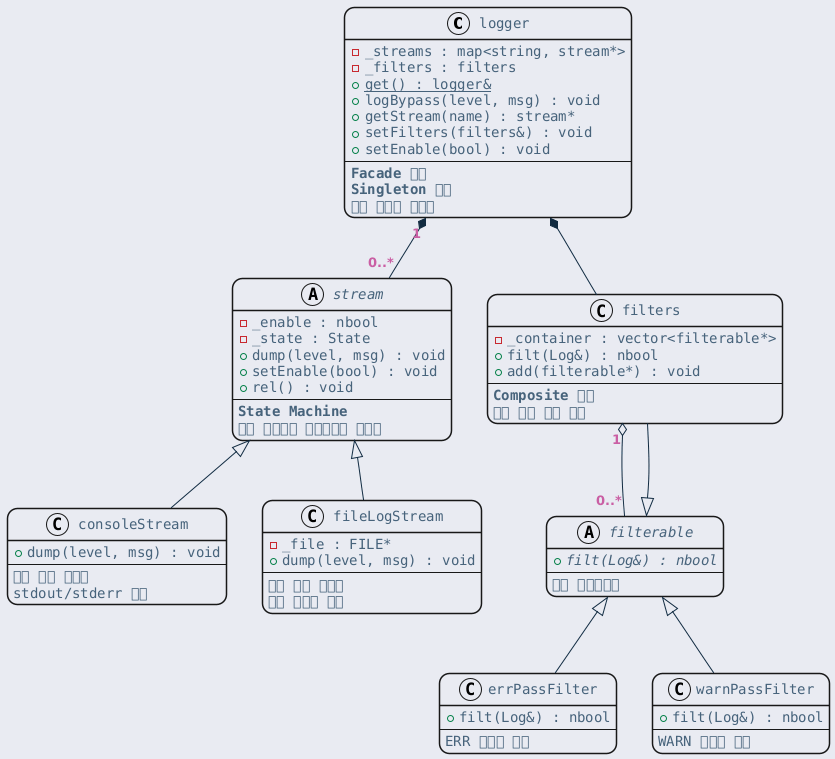

The diagram above was rendered by PlantUML. Its source (embedded in the PNG):
@startuml inline_umlgraph_4.png
<style>
  root {
    BackGroundColor: #E9EBF2;
  }
  class, node, object, participant, actor, boundary, control, entity, database, collections, queue {
    LineThickness: 1.5;
    HorizontalAlignment center;
    FontColor: #47637b;
    FontSize: 14;
    FontName: "Courier";
    RoundCorner: 20;
  }
  arrow {
    LineColor: #112a40;
    FontColor: #ca5fa4;
    FontStyle: "bold"
  }
  visibilityIcon {
    protected {
      LineColor DarkGoldenRod
      BackgroundColor DarkGoldenRod
    }
}
</style>
class logger {
    - _streams : map<string, stream*>
    - _filters : filters
    + {static} get() : logger&
    + logBypass(level, msg) : void
    + getStream(name) : stream*
    + setFilters(filters&) : void
    + setEnable(bool) : void
    --
    <b>Facade 패턴</b>
    <b>Singleton 패턴</b>
    로깅 시스템 진입점
}

abstract class stream {
    - _enable : nbool
    - _state : State
    + dump(level, msg) : void
    + setEnable(bool) : void
    + rel() : void
    --
    <b>State Machine</b>
    로깅 메시지를 출력하게될 목적지
}

class consoleStream {
    + dump(level, msg) : void
    --
    콘솔 출력 스트림
    stdout/stderr 사용
}

class fileLogStream {
    - _file : FILE*
    + dump(level, msg) : void
    --
    파일 출력 스트림
    로그 파일에 기록
}

abstract class filterable {
    + {abstract} filt(Log&) : nbool
    --
    <b>필터 인터페이스</b>
}

class filters {
    - _container : vector<filterable*>
    + filt(Log&) : nbool
    + add(filterable*) : void
    --
    <b>Composite 패턴</b>
    여러 필터 통합 관리
}

class errPassFilter {
    + filt(Log&) : nbool
    --
    ERR 레벨만 통과
}

class warnPassFilter {
    + filt(Log&) : nbool
    --
    WARN 레벨만 통과
}

logger "1" *-- "0..*" stream
logger *-- filters

stream <|-- consoleStream
stream <|-- fileLogStream

filterable <|-- filters
filterable <|-- errPassFilter
filterable <|-- warnPassFilter

filters "1" o-- "0..*" filterable
@enduml